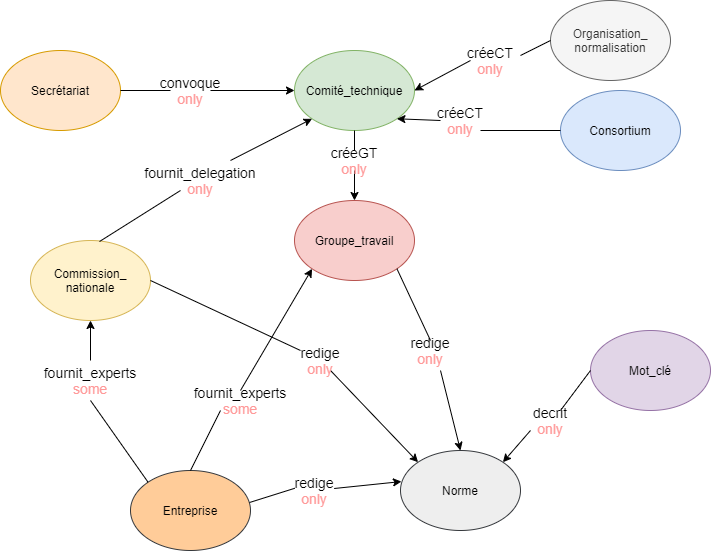

The diagram above was exported from draw.io. Its source (the exported page's mxGraphModel, read from the mxfile embedded in the PNG):
<mxGraphModel dx="868" dy="460" grid="1" gridSize="10" guides="1" tooltips="1" connect="1" arrows="1" fold="1" page="1" pageScale="1" pageWidth="827" pageHeight="1169" math="0" shadow="0">
  <root>
    <mxCell id="0" />
    <mxCell id="1" parent="0" />
    <mxCell id="r4W_hbv1PnrEU4H20f_T-13" value="" style="endArrow=classic;html=1;exitX=0.5;exitY=1;exitDx=0;exitDy=0;entryX=0.5;entryY=0;entryDx=0;entryDy=0;shadow=0;sketch=0;startArrow=none;" parent="1" source="r4W_hbv1PnrEU4H20f_T-22" target="r4W_hbv1PnrEU4H20f_T-5" edge="1">
      <mxGeometry width="50" height="50" relative="1" as="geometry">
        <mxPoint x="390" y="250" as="sourcePoint" />
        <mxPoint x="440" y="200" as="targetPoint" />
      </mxGeometry>
    </mxCell>
    <mxCell id="r4W_hbv1PnrEU4H20f_T-1" value="Secrétariat" style="ellipse;whiteSpace=wrap;html=1;fillColor=#ffe6cc;strokeColor=#d79b00;" parent="1" vertex="1">
      <mxGeometry x="60" y="70" width="120" height="80" as="geometry" />
    </mxCell>
    <mxCell id="r4W_hbv1PnrEU4H20f_T-2" value="Comité_technique" style="ellipse;whiteSpace=wrap;html=1;fillColor=#d5e8d4;strokeColor=#82b366;" parent="1" vertex="1">
      <mxGeometry x="354" y="70" width="120" height="80" as="geometry" />
    </mxCell>
    <mxCell id="r4W_hbv1PnrEU4H20f_T-3" value="Organisation_&lt;br&gt;normalisation" style="ellipse;whiteSpace=wrap;html=1;fillColor=#f5f5f5;strokeColor=#666666;fontColor=#333333;" parent="1" vertex="1">
      <mxGeometry x="610" y="20" width="120" height="80" as="geometry" />
    </mxCell>
    <mxCell id="r4W_hbv1PnrEU4H20f_T-4" value="Consortium" style="ellipse;whiteSpace=wrap;html=1;fillColor=#dae8fc;strokeColor=#6c8ebf;" parent="1" vertex="1">
      <mxGeometry x="620" y="110" width="120" height="80" as="geometry" />
    </mxCell>
    <mxCell id="r4W_hbv1PnrEU4H20f_T-5" value="Groupe_travail" style="ellipse;whiteSpace=wrap;html=1;fillColor=#f8cecc;strokeColor=#b85450;" parent="1" vertex="1">
      <mxGeometry x="354" y="220" width="120" height="80" as="geometry" />
    </mxCell>
    <mxCell id="r4W_hbv1PnrEU4H20f_T-6" value="Commission_&lt;br&gt;nationale" style="ellipse;whiteSpace=wrap;html=1;fillColor=#fff2cc;strokeColor=#d6b656;" parent="1" vertex="1">
      <mxGeometry x="90" y="260" width="120" height="80" as="geometry" />
    </mxCell>
    <mxCell id="r4W_hbv1PnrEU4H20f_T-7" value="Entreprise" style="ellipse;whiteSpace=wrap;html=1;fillColor=#ffcc99;strokeColor=#36393d;" parent="1" vertex="1">
      <mxGeometry x="190" y="490" width="120" height="80" as="geometry" />
    </mxCell>
    <mxCell id="r4W_hbv1PnrEU4H20f_T-8" value="Norme" style="ellipse;whiteSpace=wrap;html=1;fillColor=#eeeeee;strokeColor=#36393d;" parent="1" vertex="1">
      <mxGeometry x="460" y="470" width="120" height="80" as="geometry" />
    </mxCell>
    <mxCell id="r4W_hbv1PnrEU4H20f_T-9" value="Mot_clé" style="ellipse;whiteSpace=wrap;html=1;fillColor=#e1d5e7;strokeColor=#9673a6;" parent="1" vertex="1">
      <mxGeometry x="650" y="350" width="120" height="80" as="geometry" />
    </mxCell>
    <mxCell id="r4W_hbv1PnrEU4H20f_T-10" value="" style="endArrow=classic;html=1;exitX=1;exitY=0.5;exitDx=0;exitDy=0;entryX=0;entryY=0.5;entryDx=0;entryDy=0;startArrow=none;" parent="1" source="r4W_hbv1PnrEU4H20f_T-26" target="r4W_hbv1PnrEU4H20f_T-2" edge="1">
      <mxGeometry width="50" height="50" relative="1" as="geometry">
        <mxPoint x="390" y="250" as="sourcePoint" />
        <mxPoint x="440" y="200" as="targetPoint" />
      </mxGeometry>
    </mxCell>
    <mxCell id="r4W_hbv1PnrEU4H20f_T-11" value="" style="endArrow=classic;html=1;exitX=0;exitY=0.5;exitDx=0;exitDy=0;entryX=1;entryY=0.5;entryDx=0;entryDy=0;startArrow=none;" parent="1" source="r4W_hbv1PnrEU4H20f_T-23" target="r4W_hbv1PnrEU4H20f_T-2" edge="1">
      <mxGeometry width="50" height="50" relative="1" as="geometry">
        <mxPoint x="390" y="250" as="sourcePoint" />
        <mxPoint x="440" y="200" as="targetPoint" />
      </mxGeometry>
    </mxCell>
    <mxCell id="r4W_hbv1PnrEU4H20f_T-12" value="" style="endArrow=classic;html=1;exitX=0;exitY=0.5;exitDx=0;exitDy=0;entryX=1;entryY=1;entryDx=0;entryDy=0;startArrow=none;" parent="1" source="r4W_hbv1PnrEU4H20f_T-24" target="r4W_hbv1PnrEU4H20f_T-2" edge="1">
      <mxGeometry width="50" height="50" relative="1" as="geometry">
        <mxPoint x="390" y="250" as="sourcePoint" />
        <mxPoint x="440" y="200" as="targetPoint" />
      </mxGeometry>
    </mxCell>
    <mxCell id="r4W_hbv1PnrEU4H20f_T-14" value="" style="endArrow=classic;html=1;entryX=0;entryY=1;entryDx=0;entryDy=0;startArrow=none;" parent="1" target="r4W_hbv1PnrEU4H20f_T-2" edge="1">
      <mxGeometry width="50" height="50" relative="1" as="geometry">
        <mxPoint x="290" y="180" as="sourcePoint" />
        <mxPoint x="440" y="300" as="targetPoint" />
      </mxGeometry>
    </mxCell>
    <mxCell id="r4W_hbv1PnrEU4H20f_T-15" value="" style="endArrow=classic;html=1;entryX=0;entryY=0;entryDx=0;entryDy=0;startArrow=none;exitX=0.75;exitY=1;exitDx=0;exitDy=0;" parent="1" source="r4W_hbv1PnrEU4H20f_T-25" target="r4W_hbv1PnrEU4H20f_T-8" edge="1">
      <mxGeometry width="50" height="50" relative="1" as="geometry">
        <mxPoint x="400" y="400" as="sourcePoint" />
        <mxPoint x="440" y="300" as="targetPoint" />
      </mxGeometry>
    </mxCell>
    <mxCell id="r4W_hbv1PnrEU4H20f_T-16" value="" style="endArrow=classic;html=1;entryX=0.5;entryY=1;entryDx=0;entryDy=0;startArrow=none;" parent="1" target="r4W_hbv1PnrEU4H20f_T-6" edge="1">
      <mxGeometry width="50" height="50" relative="1" as="geometry">
        <mxPoint x="150" y="380" as="sourcePoint" />
        <mxPoint x="440" y="300" as="targetPoint" />
      </mxGeometry>
    </mxCell>
    <mxCell id="r4W_hbv1PnrEU4H20f_T-17" value="" style="endArrow=classic;html=1;exitX=0.992;exitY=0.4;exitDx=0;exitDy=0;exitPerimeter=0;entryX=0.008;entryY=0.388;entryDx=0;entryDy=0;entryPerimeter=0;startArrow=none;" parent="1" source="r4W_hbv1PnrEU4H20f_T-36" target="r4W_hbv1PnrEU4H20f_T-8" edge="1">
      <mxGeometry width="50" height="50" relative="1" as="geometry">
        <mxPoint x="390" y="350" as="sourcePoint" />
        <mxPoint x="440" y="300" as="targetPoint" />
      </mxGeometry>
    </mxCell>
    <mxCell id="r4W_hbv1PnrEU4H20f_T-18" value="" style="endArrow=classic;html=1;entryX=0.5;entryY=0;entryDx=0;entryDy=0;startArrow=none;" parent="1" target="r4W_hbv1PnrEU4H20f_T-8" edge="1">
      <mxGeometry width="50" height="50" relative="1" as="geometry">
        <mxPoint x="500" y="390" as="sourcePoint" />
        <mxPoint x="440" y="300" as="targetPoint" />
      </mxGeometry>
    </mxCell>
    <mxCell id="r4W_hbv1PnrEU4H20f_T-19" value="" style="endArrow=classic;html=1;exitX=0;exitY=1;exitDx=0;exitDy=0;entryX=1;entryY=0;entryDx=0;entryDy=0;startArrow=none;" parent="1" source="r4W_hbv1PnrEU4H20f_T-31" target="r4W_hbv1PnrEU4H20f_T-8" edge="1">
      <mxGeometry width="50" height="50" relative="1" as="geometry">
        <mxPoint x="390" y="350" as="sourcePoint" />
        <mxPoint x="440" y="300" as="targetPoint" />
      </mxGeometry>
    </mxCell>
    <mxCell id="r4W_hbv1PnrEU4H20f_T-21" value="" style="endArrow=classic;html=1;exitX=0.5;exitY=0;exitDx=0;exitDy=0;entryX=0;entryY=1;entryDx=0;entryDy=0;startArrow=none;" parent="1" source="r4W_hbv1PnrEU4H20f_T-46" target="r4W_hbv1PnrEU4H20f_T-5" edge="1">
      <mxGeometry width="50" height="50" relative="1" as="geometry">
        <mxPoint x="390" y="350" as="sourcePoint" />
        <mxPoint x="440" y="300" as="targetPoint" />
      </mxGeometry>
    </mxCell>
    <mxCell id="r4W_hbv1PnrEU4H20f_T-26" value="&lt;font style=&quot;font-size: 14px&quot;&gt;convoque&lt;br&gt;&lt;font color=&quot;#ff9999&quot;&gt;only&lt;/font&gt;&lt;br&gt;&lt;/font&gt;" style="text;html=1;strokeColor=none;fillColor=none;align=center;verticalAlign=middle;whiteSpace=wrap;rounded=0;" parent="1" vertex="1">
      <mxGeometry x="230" y="100" width="40" height="20" as="geometry" />
    </mxCell>
    <mxCell id="r4W_hbv1PnrEU4H20f_T-27" value="" style="endArrow=none;html=1;exitX=1;exitY=0.5;exitDx=0;exitDy=0;entryX=0;entryY=0.5;entryDx=0;entryDy=0;" parent="1" source="r4W_hbv1PnrEU4H20f_T-1" target="r4W_hbv1PnrEU4H20f_T-26" edge="1">
      <mxGeometry width="50" height="50" relative="1" as="geometry">
        <mxPoint x="180" y="110" as="sourcePoint" />
        <mxPoint x="354" y="110" as="targetPoint" />
      </mxGeometry>
    </mxCell>
    <mxCell id="r4W_hbv1PnrEU4H20f_T-24" value="&lt;font style=&quot;font-size: 14px&quot;&gt;créeCT&lt;br&gt;&lt;font color=&quot;#ff9999&quot;&gt;only&lt;/font&gt;&lt;br&gt;&lt;/font&gt;" style="text;html=1;strokeColor=none;fillColor=none;align=center;verticalAlign=middle;whiteSpace=wrap;rounded=0;" parent="1" vertex="1">
      <mxGeometry x="500" y="130" width="40" height="20" as="geometry" />
    </mxCell>
    <mxCell id="r4W_hbv1PnrEU4H20f_T-28" value="" style="endArrow=none;html=1;exitX=0;exitY=0.5;exitDx=0;exitDy=0;entryX=1;entryY=1;entryDx=0;entryDy=0;" parent="1" source="r4W_hbv1PnrEU4H20f_T-4" target="r4W_hbv1PnrEU4H20f_T-24" edge="1">
      <mxGeometry width="50" height="50" relative="1" as="geometry">
        <mxPoint x="570" y="160" as="sourcePoint" />
        <mxPoint x="456.42640687119274" y="138.2842712474618" as="targetPoint" />
      </mxGeometry>
    </mxCell>
    <mxCell id="r4W_hbv1PnrEU4H20f_T-23" value="&lt;font style=&quot;font-size: 14px&quot;&gt;créeCT&lt;br&gt;&lt;font color=&quot;#ff9999&quot;&gt;only&lt;/font&gt;&lt;br&gt;&lt;/font&gt;" style="text;html=1;strokeColor=none;fillColor=none;align=center;verticalAlign=middle;whiteSpace=wrap;rounded=0;" parent="1" vertex="1">
      <mxGeometry x="530" y="70" width="40" height="20" as="geometry" />
    </mxCell>
    <mxCell id="r4W_hbv1PnrEU4H20f_T-29" value="" style="endArrow=none;html=1;exitX=0;exitY=0.5;exitDx=0;exitDy=0;" parent="1" source="r4W_hbv1PnrEU4H20f_T-3" edge="1">
      <mxGeometry width="50" height="50" relative="1" as="geometry">
        <mxPoint x="570" y="60" as="sourcePoint" />
        <mxPoint x="580" y="75" as="targetPoint" />
      </mxGeometry>
    </mxCell>
    <mxCell id="r4W_hbv1PnrEU4H20f_T-31" value="&lt;font style=&quot;font-size: 14px&quot;&gt;decrit&lt;br&gt;&lt;font color=&quot;#ff9999&quot;&gt;only&lt;/font&gt;&lt;br&gt;&lt;/font&gt;" style="text;html=1;strokeColor=none;fillColor=none;align=center;verticalAlign=middle;whiteSpace=wrap;rounded=0;" parent="1" vertex="1">
      <mxGeometry x="590" y="430" width="40" height="20" as="geometry" />
    </mxCell>
    <mxCell id="r4W_hbv1PnrEU4H20f_T-32" value="" style="endArrow=none;html=1;exitX=0;exitY=0.5;exitDx=0;exitDy=0;entryX=0.75;entryY=0;entryDx=0;entryDy=0;entryPerimeter=0;" parent="1" source="r4W_hbv1PnrEU4H20f_T-9" target="r4W_hbv1PnrEU4H20f_T-31" edge="1">
      <mxGeometry width="50" height="50" relative="1" as="geometry">
        <mxPoint x="630" y="420" as="sourcePoint" />
        <mxPoint x="562.4264068711927" y="481.7157287525381" as="targetPoint" />
      </mxGeometry>
    </mxCell>
    <mxCell id="r4W_hbv1PnrEU4H20f_T-30" value="&lt;font style=&quot;font-size: 14px&quot;&gt;redige&lt;br&gt;&lt;font color=&quot;#ff9999&quot;&gt;only&lt;/font&gt;&lt;br&gt;&lt;/font&gt;" style="text;html=1;strokeColor=none;fillColor=none;align=center;verticalAlign=middle;whiteSpace=wrap;rounded=0;" parent="1" vertex="1">
      <mxGeometry x="470" y="360" width="40" height="20" as="geometry" />
    </mxCell>
    <mxCell id="r4W_hbv1PnrEU4H20f_T-34" value="" style="endArrow=none;html=1;exitX=1;exitY=1;exitDx=0;exitDy=0;entryX=0.5;entryY=0;entryDx=0;entryDy=0;" parent="1" source="r4W_hbv1PnrEU4H20f_T-5" target="r4W_hbv1PnrEU4H20f_T-30" edge="1">
      <mxGeometry width="50" height="50" relative="1" as="geometry">
        <mxPoint x="456.42640687119274" y="288.2842712474618" as="sourcePoint" />
        <mxPoint x="520" y="470" as="targetPoint" />
      </mxGeometry>
    </mxCell>
    <mxCell id="r4W_hbv1PnrEU4H20f_T-25" value="&lt;font style=&quot;font-size: 14px&quot;&gt;redige&lt;br&gt;&lt;font color=&quot;#ff9999&quot;&gt;only&lt;/font&gt;&lt;br&gt;&lt;/font&gt;" style="text;html=1;strokeColor=none;fillColor=none;align=center;verticalAlign=middle;whiteSpace=wrap;rounded=0;" parent="1" vertex="1">
      <mxGeometry x="360" y="370" width="40" height="20" as="geometry" />
    </mxCell>
    <mxCell id="r4W_hbv1PnrEU4H20f_T-35" value="" style="endArrow=none;html=1;exitX=1;exitY=0.5;exitDx=0;exitDy=0;entryX=0;entryY=0;entryDx=0;entryDy=0;" parent="1" source="r4W_hbv1PnrEU4H20f_T-6" target="r4W_hbv1PnrEU4H20f_T-25" edge="1">
      <mxGeometry width="50" height="50" relative="1" as="geometry">
        <mxPoint x="210" y="300" as="sourcePoint" />
        <mxPoint x="477.57359312880726" y="481.7157287525382" as="targetPoint" />
      </mxGeometry>
    </mxCell>
    <mxCell id="r4W_hbv1PnrEU4H20f_T-36" value="&lt;font style=&quot;font-size: 14px&quot;&gt;redige&lt;br&gt;&lt;font color=&quot;#ff9999&quot;&gt;only&lt;/font&gt;&lt;br&gt;&lt;/font&gt;" style="text;html=1;strokeColor=none;fillColor=none;align=center;verticalAlign=middle;whiteSpace=wrap;rounded=0;" parent="1" vertex="1">
      <mxGeometry x="354" y="500" width="40" height="20" as="geometry" />
    </mxCell>
    <mxCell id="r4W_hbv1PnrEU4H20f_T-37" value="" style="endArrow=none;html=1;exitX=0.992;exitY=0.4;exitDx=0;exitDy=0;exitPerimeter=0;entryX=0.008;entryY=0.388;entryDx=0;entryDy=0;entryPerimeter=0;" parent="1" source="r4W_hbv1PnrEU4H20f_T-7" target="r4W_hbv1PnrEU4H20f_T-36" edge="1">
      <mxGeometry width="50" height="50" relative="1" as="geometry">
        <mxPoint x="299.03999999999996" y="492" as="sourcePoint" />
        <mxPoint x="460.96000000000004" y="501.03999999999996" as="targetPoint" />
      </mxGeometry>
    </mxCell>
    <mxCell id="r4W_hbv1PnrEU4H20f_T-38" value="&lt;font style=&quot;font-size: 14px&quot;&gt;fournit_experts&lt;br&gt;&lt;font color=&quot;#ff9999&quot; style=&quot;font-size: 14px&quot;&gt;some&lt;/font&gt;&lt;/font&gt;" style="text;html=1;strokeColor=none;fillColor=none;align=center;verticalAlign=middle;whiteSpace=wrap;rounded=0;" parent="1" vertex="1">
      <mxGeometry x="130" y="390" width="40" height="20" as="geometry" />
    </mxCell>
    <mxCell id="r4W_hbv1PnrEU4H20f_T-39" value="" style="endArrow=none;html=1;exitX=0;exitY=0;exitDx=0;exitDy=0;" parent="1" source="r4W_hbv1PnrEU4H20f_T-7" edge="1">
      <mxGeometry width="50" height="50" relative="1" as="geometry">
        <mxPoint x="197.57359312880703" y="471.715728752538" as="sourcePoint" />
        <mxPoint x="150" y="420" as="targetPoint" />
      </mxGeometry>
    </mxCell>
    <mxCell id="r4W_hbv1PnrEU4H20f_T-22" value="&lt;font style=&quot;font-size: 14px&quot;&gt;créeGT&lt;br&gt;&lt;font color=&quot;#ff9999&quot;&gt;only&lt;/font&gt;&lt;br&gt;&lt;/font&gt;" style="text;html=1;strokeColor=none;fillColor=none;align=center;verticalAlign=middle;whiteSpace=wrap;rounded=0;" parent="1" vertex="1">
      <mxGeometry x="394" y="170" width="40" height="20" as="geometry" />
    </mxCell>
    <mxCell id="r4W_hbv1PnrEU4H20f_T-43" value="" style="endArrow=none;html=1;exitX=0.5;exitY=1;exitDx=0;exitDy=0;entryX=0.5;entryY=0;entryDx=0;entryDy=0;shadow=0;sketch=0;" parent="1" source="r4W_hbv1PnrEU4H20f_T-2" target="r4W_hbv1PnrEU4H20f_T-22" edge="1">
      <mxGeometry width="50" height="50" relative="1" as="geometry">
        <mxPoint x="414" y="150" as="sourcePoint" />
        <mxPoint x="414" y="220" as="targetPoint" />
      </mxGeometry>
    </mxCell>
    <mxCell id="r4W_hbv1PnrEU4H20f_T-44" value="&lt;font style=&quot;font-size: 14px&quot;&gt;fournit_delegation&lt;br&gt;&lt;font color=&quot;#ff9999&quot;&gt;only&lt;/font&gt;&lt;br&gt;&lt;/font&gt;" style="text;html=1;strokeColor=none;fillColor=none;align=center;verticalAlign=middle;whiteSpace=wrap;rounded=0;" parent="1" vertex="1">
      <mxGeometry x="240" y="190" width="40" height="20" as="geometry" />
    </mxCell>
    <mxCell id="r4W_hbv1PnrEU4H20f_T-45" value="" style="endArrow=none;html=1;exitX=0.575;exitY=0.013;exitDx=0;exitDy=0;exitPerimeter=0;entryX=0;entryY=1;entryDx=0;entryDy=0;" parent="1" source="r4W_hbv1PnrEU4H20f_T-6" target="r4W_hbv1PnrEU4H20f_T-44" edge="1">
      <mxGeometry width="50" height="50" relative="1" as="geometry">
        <mxPoint x="159" y="261.03999999999996" as="sourcePoint" />
        <mxPoint x="371.57359312880703" y="138.2842712474619" as="targetPoint" />
      </mxGeometry>
    </mxCell>
    <mxCell id="r4W_hbv1PnrEU4H20f_T-46" value="&lt;font style=&quot;font-size: 14px&quot;&gt;fournit_experts&lt;br&gt;&lt;font color=&quot;#ff9999&quot; style=&quot;font-size: 14px&quot;&gt;some&lt;/font&gt;&lt;/font&gt;" style="text;html=1;strokeColor=none;fillColor=none;align=center;verticalAlign=middle;whiteSpace=wrap;rounded=0;" parent="1" vertex="1">
      <mxGeometry x="280" y="410" width="40" height="20" as="geometry" />
    </mxCell>
    <mxCell id="r4W_hbv1PnrEU4H20f_T-47" value="" style="endArrow=none;html=1;exitX=0.5;exitY=0;exitDx=0;exitDy=0;" parent="1" source="r4W_hbv1PnrEU4H20f_T-7" edge="1">
      <mxGeometry width="50" height="50" relative="1" as="geometry">
        <mxPoint x="250" y="490" as="sourcePoint" />
        <mxPoint x="280" y="430" as="targetPoint" />
      </mxGeometry>
    </mxCell>
  </root>
</mxGraphModel>